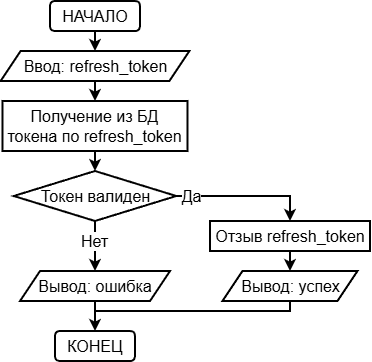

The diagram above was exported from draw.io. Its source (the exported page's mxGraphModel, read from the mxfile embedded in the PNG):
<mxGraphModel dx="-1673" dy="491" grid="1" gridSize="10" guides="1" tooltips="1" connect="1" arrows="1" fold="1" page="1" pageScale="1" pageWidth="827" pageHeight="1169" math="0" shadow="0">
  <root>
    <mxCell id="WIyWlLk6GJQsqaUBKTNV-0" />
    <mxCell id="WIyWlLk6GJQsqaUBKTNV-1" parent="WIyWlLk6GJQsqaUBKTNV-0" />
    <mxCell id="CZU6O9QJo0GMq6649cx4-9" edge="1" parent="WIyWlLk6GJQsqaUBKTNV-1" source="CZU6O9QJo0GMq6649cx4-0" style="edgeStyle=orthogonalEdgeStyle;rounded=0;orthogonalLoop=1;jettySize=auto;html=1;exitX=0.5;exitY=1;exitDx=0;exitDy=0;entryX=0.5;entryY=0;entryDx=0;entryDy=0;strokeWidth=2;" target="CZU6O9QJo0GMq6649cx4-3">
      <mxGeometry relative="1" as="geometry" />
    </mxCell>
    <mxCell id="CZU6O9QJo0GMq6649cx4-0" parent="WIyWlLk6GJQsqaUBKTNV-1" style="rounded=1;whiteSpace=wrap;html=1;strokeWidth=2;fontSize=16;fontStyle=0" value="&lt;font&gt;НАЧАЛО&lt;/font&gt;" vertex="1">
      <mxGeometry height="30" width="90" x="2600" y="90" as="geometry" />
    </mxCell>
    <mxCell id="CZU6O9QJo0GMq6649cx4-1" parent="WIyWlLk6GJQsqaUBKTNV-1" style="rounded=1;whiteSpace=wrap;html=1;strokeWidth=2;fontSize=16;fontStyle=0" value="&lt;font&gt;КОНЕЦ&lt;/font&gt;" vertex="1">
      <mxGeometry height="30" width="80" x="2604.99" y="420" as="geometry" />
    </mxCell>
    <mxCell id="CZU6O9QJo0GMq6649cx4-13" edge="1" parent="WIyWlLk6GJQsqaUBKTNV-1" source="CZU6O9QJo0GMq6649cx4-2" style="edgeStyle=orthogonalEdgeStyle;rounded=0;orthogonalLoop=1;jettySize=auto;html=1;exitX=0.5;exitY=1;exitDx=0;exitDy=0;entryX=0.5;entryY=0;entryDx=0;entryDy=0;strokeWidth=2;" target="CZU6O9QJo0GMq6649cx4-1">
      <mxGeometry relative="1" as="geometry" />
    </mxCell>
    <mxCell id="CZU6O9QJo0GMq6649cx4-2" parent="WIyWlLk6GJQsqaUBKTNV-1" style="shape=parallelogram;perimeter=parallelogramPerimeter;whiteSpace=wrap;html=1;fixedSize=1;strokeWidth=2;fontSize=16;fontStyle=0" value="Вывод: ошибка" vertex="1">
      <mxGeometry height="30" width="150" x="2570" y="360" as="geometry" />
    </mxCell>
    <mxCell id="CZU6O9QJo0GMq6649cx4-10" edge="1" parent="WIyWlLk6GJQsqaUBKTNV-1" source="CZU6O9QJo0GMq6649cx4-3" style="edgeStyle=orthogonalEdgeStyle;rounded=0;orthogonalLoop=1;jettySize=auto;html=1;exitX=0.5;exitY=1;exitDx=0;exitDy=0;entryX=0.5;entryY=0;entryDx=0;entryDy=0;strokeWidth=2;" target="CZU6O9QJo0GMq6649cx4-5">
      <mxGeometry relative="1" as="geometry" />
    </mxCell>
    <mxCell id="CZU6O9QJo0GMq6649cx4-3" parent="WIyWlLk6GJQsqaUBKTNV-1" style="shape=parallelogram;perimeter=parallelogramPerimeter;whiteSpace=wrap;html=1;fixedSize=1;strokeWidth=2;fontSize=16;fontStyle=0" value="Ввод: refresh_token" vertex="1">
      <mxGeometry height="30" width="188.75" x="2550.62" y="140" as="geometry" />
    </mxCell>
    <mxCell id="CZU6O9QJo0GMq6649cx4-11" edge="1" parent="WIyWlLk6GJQsqaUBKTNV-1" source="CZU6O9QJo0GMq6649cx4-5" style="edgeStyle=orthogonalEdgeStyle;rounded=0;orthogonalLoop=1;jettySize=auto;html=1;exitX=0.5;exitY=1;exitDx=0;exitDy=0;entryX=0.5;entryY=0;entryDx=0;entryDy=0;strokeWidth=2;" target="CZU6O9QJo0GMq6649cx4-6">
      <mxGeometry relative="1" as="geometry" />
    </mxCell>
    <mxCell id="CZU6O9QJo0GMq6649cx4-5" parent="WIyWlLk6GJQsqaUBKTNV-1" style="rounded=0;whiteSpace=wrap;html=1;strokeWidth=2;fontSize=16;fontStyle=0" value="Получение из БД&lt;div&gt;&lt;span style=&quot;background-color: transparent; color: light-dark(rgb(0, 0, 0), rgb(255, 255, 255));&quot;&gt;токена&amp;nbsp;&lt;/span&gt;&lt;span style=&quot;background-color: transparent; color: light-dark(rgb(0, 0, 0), rgb(255, 255, 255));&quot;&gt;по&amp;nbsp;&lt;/span&gt;&lt;span style=&quot;background-color: transparent; color: light-dark(rgb(0, 0, 0), rgb(255, 255, 255));&quot;&gt;refresh_token&lt;/span&gt;&lt;/div&gt;" vertex="1">
      <mxGeometry height="50" width="185" x="2552.49" y="190" as="geometry" />
    </mxCell>
    <mxCell id="CZU6O9QJo0GMq6649cx4-12" edge="1" parent="WIyWlLk6GJQsqaUBKTNV-1" source="CZU6O9QJo0GMq6649cx4-6" style="edgeStyle=orthogonalEdgeStyle;rounded=0;orthogonalLoop=1;jettySize=auto;html=1;exitX=0.5;exitY=1;exitDx=0;exitDy=0;entryX=0.5;entryY=0;entryDx=0;entryDy=0;strokeWidth=2;" target="CZU6O9QJo0GMq6649cx4-2">
      <mxGeometry relative="1" as="geometry" />
    </mxCell>
    <mxCell id="CZU6O9QJo0GMq6649cx4-18" connectable="0" parent="CZU6O9QJo0GMq6649cx4-12" style="edgeLabel;html=1;align=center;verticalAlign=middle;resizable=0;points=[];" value="&lt;font style=&quot;font-size: 16px;&quot;&gt;Нет&lt;/font&gt;" vertex="1">
      <mxGeometry relative="1" x="-0.1943" y="-1" as="geometry">
        <mxPoint as="offset" />
      </mxGeometry>
    </mxCell>
    <mxCell id="CZU6O9QJo0GMq6649cx4-17" edge="1" parent="WIyWlLk6GJQsqaUBKTNV-1" source="CZU6O9QJo0GMq6649cx4-6" style="edgeStyle=orthogonalEdgeStyle;rounded=0;orthogonalLoop=1;jettySize=auto;html=1;exitX=1;exitY=0.5;exitDx=0;exitDy=0;entryX=0.5;entryY=0;entryDx=0;entryDy=0;strokeWidth=2;" target="CZU6O9QJo0GMq6649cx4-7">
      <mxGeometry relative="1" as="geometry">
        <Array as="points">
          <mxPoint x="2840" y="285" />
        </Array>
      </mxGeometry>
    </mxCell>
    <mxCell id="CZU6O9QJo0GMq6649cx4-19" connectable="0" parent="CZU6O9QJo0GMq6649cx4-17" style="edgeLabel;html=1;align=center;verticalAlign=middle;resizable=0;points=[];" value="&lt;font style=&quot;font-size: 16px;&quot;&gt;Да&lt;/font&gt;" vertex="1">
      <mxGeometry relative="1" x="-0.7874" as="geometry">
        <mxPoint as="offset" />
      </mxGeometry>
    </mxCell>
    <mxCell id="CZU6O9QJo0GMq6649cx4-6" parent="WIyWlLk6GJQsqaUBKTNV-1" style="rhombus;whiteSpace=wrap;html=1;strokeWidth=2;fontSize=16;fontStyle=0" value="&lt;font&gt;Токен валиден&lt;/font&gt;" vertex="1">
      <mxGeometry height="50" width="162.5" x="2563.75" y="260" as="geometry" />
    </mxCell>
    <mxCell id="CZU6O9QJo0GMq6649cx4-15" edge="1" parent="WIyWlLk6GJQsqaUBKTNV-1" source="CZU6O9QJo0GMq6649cx4-7" style="edgeStyle=orthogonalEdgeStyle;rounded=0;orthogonalLoop=1;jettySize=auto;html=1;exitX=0.5;exitY=1;exitDx=0;exitDy=0;entryX=0.5;entryY=0;entryDx=0;entryDy=0;strokeWidth=2;" target="CZU6O9QJo0GMq6649cx4-8">
      <mxGeometry relative="1" as="geometry" />
    </mxCell>
    <mxCell id="CZU6O9QJo0GMq6649cx4-7" parent="WIyWlLk6GJQsqaUBKTNV-1" style="rounded=0;whiteSpace=wrap;html=1;strokeWidth=2;fontSize=16;fontStyle=0" value="Отзыв&amp;nbsp;&lt;span style=&quot;background-color: transparent; color: light-dark(rgb(0, 0, 0), rgb(255, 255, 255));&quot;&gt;refresh_token&lt;/span&gt;" vertex="1">
      <mxGeometry height="30" width="160" x="2760" y="310" as="geometry" />
    </mxCell>
    <mxCell id="CZU6O9QJo0GMq6649cx4-16" edge="1" parent="WIyWlLk6GJQsqaUBKTNV-1" source="CZU6O9QJo0GMq6649cx4-8" style="edgeStyle=orthogonalEdgeStyle;rounded=0;orthogonalLoop=1;jettySize=auto;html=1;exitX=0.5;exitY=1;exitDx=0;exitDy=0;entryX=0.5;entryY=0;entryDx=0;entryDy=0;strokeWidth=2;" target="CZU6O9QJo0GMq6649cx4-1">
      <mxGeometry relative="1" as="geometry">
        <Array as="points">
          <mxPoint x="2840" y="400" />
          <mxPoint x="2645" y="400" />
        </Array>
      </mxGeometry>
    </mxCell>
    <mxCell id="CZU6O9QJo0GMq6649cx4-8" parent="WIyWlLk6GJQsqaUBKTNV-1" style="shape=parallelogram;perimeter=parallelogramPerimeter;whiteSpace=wrap;html=1;fixedSize=1;strokeWidth=2;fontSize=16;fontStyle=0" value="Вывод: успех" vertex="1">
      <mxGeometry height="30" width="135" x="2772.5" y="360" as="geometry" />
    </mxCell>
  </root>
</mxGraphModel>